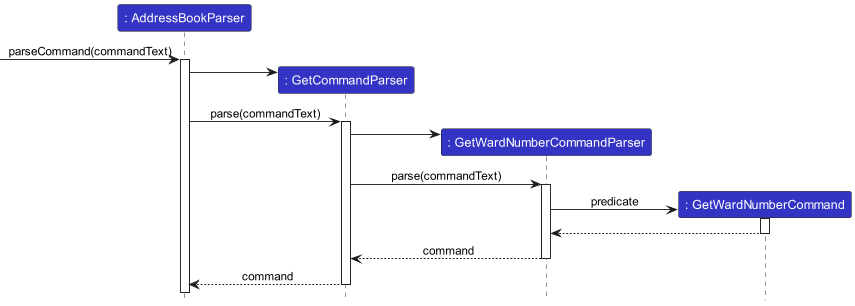

The diagram above was rendered by PlantUML. Its source (embedded in the PNG):
@startuml
!include ../style.puml

Participant ": AddressBookParser" as abp LOGIC_COLOR
Participant ": GetCommandParser" as gcp LOGIC_COLOR
Participant ": GetWardNumberCommandParser" as gwncp LOGIC_COLOR
Participant ": GetWardNumberCommand" as gwn LOGIC_COLOR

[-> abp: parseCommand(commandText)

activate abp
create gcp
abp -> gcp
abp -> gcp ++: parse(commandText)
create gwncp
gcp -> gwncp
gcp -> gwncp ++: parse(commandText)
create gwn
gwncp -> gwn ++: predicate
gwn --> gwncp --
gwncp --> gcp --: command
gcp --> abp --:command

@enduml